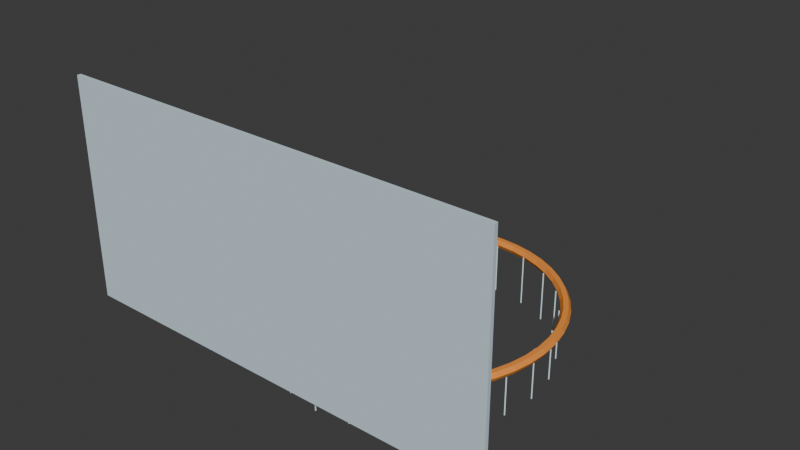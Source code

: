 # Source: hoops-basket.blend  (saved by Blender 4.3.34; exported with 4.5.12 LTS)
import bpy
from mathutils import Matrix  # noqa: F401  (used for matrix-valued properties, if any)

bpy.ops.wm.read_factory_settings(use_empty=True)
scene = bpy.context.scene
scene.name = 'Scene'

# ---- collections
col_collection = bpy.data.collections.new('Collection'); scene.collection.children.link(col_collection)

# ---- materials (node trees are filled in below, after node groups)
mat_original_orange_rim = bpy.data.materials.new('Original_Orange_Rim')
mat_original_orange_rim.diffuse_color = (0.92, 0.31, 0.06, 1.0)
mat_original_frosted_backboard = bpy.data.materials.new('Original_Frosted_Backboard')
mat_original_frosted_backboard.diffuse_color = (0.6, 0.73, 0.8, 1.0)
mat_original_nylon_net = bpy.data.materials.new('Original_Nylon_Net')
mat_original_nylon_net.diffuse_color = (0.7, 0.84, 0.89, 1.0)

# ---- material node trees

# ---- world
world_world = bpy.data.worlds.new('World'); scene.world = world_world
world_world.use_nodes = True; world_world.node_tree.nodes.clear()
_N = world_world.node_tree.nodes; _L = world_world.node_tree.links
n0 = _N.new('ShaderNodeOutputWorld'); n0.name = 'World Output'; n0.location = (300, 300)
n1 = _N.new('ShaderNodeBackground'); n1.name = 'Background'; n1.location = (10, 300)
n1.inputs[0].default_value = (0.05088, 0.05088, 0.05088, 1.0)
_L.new(n1.outputs[0], n0.inputs[0])
n0.is_active_output = True
world_world.color = (0.05088, 0.05088, 0.05088)
world_world.sun_shadow_jitter_overblur = 0.0

# ---- meshes
me_torus = bpy.data.meshes.new('Torus')
me_torus.from_pydata([(4.76, 0.0, 0.0), (4.68, 0.0, 0.1386), (4.52, 0.0, 0.1386), (4.44, 0.0, 1.959e-17), (4.52, 0.0, -0.1386), (4.68, 0.0, -0.1386), (4.719, 0.6213, 0.0), (4.64, 0.6109, 0.1386), (4.481, 0.59, 0.1386), (4.402, 0.5795, 1.959e-17), (4.481, 0.59, -0.1386), (4.64, 0.6109, -0.1386), (4.598, 1.232, 0.0), (4.521, 1.211, 0.1386), (4.366, 1.17, 0.1386), (4.289, 1.149, 1.959e-17), (4.366, 1.17, -0.1386), (4.521, 1.211, -0.1386), (4.398, 1.822, 0.0), (4.324, 1.791, 0.1386), (4.176, 1.73, 0.1386), (4.102, 1.699, 1.959e-17), (4.176, 1.73, -0.1386), (4.324, 1.791, -0.1386), (4.122, 2.38, 0.0), (4.053, 2.34, 0.1386), (3.914, 2.26, 0.1386), (3.845, 2.22, 1.959e-17), (3.914, 2.26, -0.1386), (4.053, 2.34, -0.1386), (3.776, 2.898, 0.0), (3.713, 2.849, 0.1386), (3.586, 2.752, 0.1386), (3.522, 2.703, 1.959e-17), (3.586, 2.752, -0.1386), (3.713, 2.849, -0.1386), (3.366, 3.366, 0.0), (3.309, 3.309, 0.1386), (3.196, 3.196, 0.1386), (3.14, 3.14, 1.959e-17), (3.196, 3.196, -0.1386), (3.309, 3.309, -0.1386), (2.898, 3.776, 0.0), (2.849, 3.713, 0.1386), (2.752, 3.586, 0.1386), (2.703, 3.522, 1.959e-17), (2.752, 3.586, -0.1386), (2.849, 3.713, -0.1386), (2.38, 4.122, 0.0), (2.34, 4.053, 0.1386), (2.26, 3.914, 0.1386), (2.22, 3.845, 1.959e-17), (2.26, 3.914, -0.1386), (2.34, 4.053, -0.1386), (1.822, 4.398, 0.0), (1.791, 4.324, 0.1386), (1.73, 4.176, 0.1386), (1.699, 4.102, 1.959e-17), (1.73, 4.176, -0.1386), (1.791, 4.324, -0.1386), (1.232, 4.598, 0.0), (1.211, 4.521, 0.1386), (1.17, 4.366, 0.1386), (1.149, 4.289, 1.959e-17), (1.17, 4.366, -0.1386), (1.211, 4.521, -0.1386), (0.6213, 4.719, 0.0), (0.6109, 4.64, 0.1386), (0.59, 4.481, 0.1386), (0.5795, 4.402, 1.959e-17), (0.59, 4.481, -0.1386), (0.6109, 4.64, -0.1386), (3.594e-07, 4.76, 0.0), (3.533e-07, 4.68, 0.1386), (3.413e-07, 4.52, 0.1386), (3.352e-07, 4.44, 1.959e-17), (3.413e-07, 4.52, -0.1386), (3.533e-07, 4.68, -0.1386), (-0.6213, 4.719, 0.0), (-0.6109, 4.64, 0.1386), (-0.59, 4.481, 0.1386), (-0.5795, 4.402, 1.959e-17), (-0.59, 4.481, -0.1386), (-0.6109, 4.64, -0.1386), (-1.232, 4.598, 0.0), (-1.211, 4.521, 0.1386), (-1.17, 4.366, 0.1386), (-1.149, 4.289, 1.959e-17), (-1.17, 4.366, -0.1386), (-1.211, 4.521, -0.1386), (-1.822, 4.398, 0.0), (-1.791, 4.324, 0.1386), (-1.73, 4.176, 0.1386), (-1.699, 4.102, 1.959e-17), (-1.73, 4.176, -0.1386), (-1.791, 4.324, -0.1386), (-2.38, 4.122, 0.0), (-2.34, 4.053, 0.1386), (-2.26, 3.914, 0.1386), (-2.22, 3.845, 1.959e-17), (-2.26, 3.914, -0.1386), (-2.34, 4.053, -0.1386), (-2.898, 3.776, 0.0), (-2.849, 3.713, 0.1386), (-2.752, 3.586, 0.1386), (-2.703, 3.522, 1.959e-17), (-2.752, 3.586, -0.1386), (-2.849, 3.713, -0.1386), (-3.366, 3.366, 0.0), (-3.309, 3.309, 0.1386), (-3.196, 3.196, 0.1386), (-3.14, 3.14, 1.959e-17), (-3.196, 3.196, -0.1386), (-3.309, 3.309, -0.1386), (-3.776, 2.898, 0.0), (-3.713, 2.849, 0.1386), (-3.586, 2.752, 0.1386), (-3.522, 2.703, 1.959e-17), (-3.586, 2.752, -0.1386), (-3.713, 2.849, -0.1386), (-4.122, 2.38, 0.0), (-4.053, 2.34, 0.1386), (-3.914, 2.26, 0.1386), (-3.845, 2.22, 1.959e-17), (-3.914, 2.26, -0.1386), (-4.053, 2.34, -0.1386), (-4.398, 1.822, 0.0), (-4.324, 1.791, 0.1386), (-4.176, 1.73, 0.1386), (-4.102, 1.699, 1.959e-17), (-4.176, 1.73, -0.1386), (-4.324, 1.791, -0.1386), (-4.598, 1.232, 0.0), (-4.521, 1.211, 0.1386), (-4.366, 1.17, 0.1386), (-4.289, 1.149, 1.959e-17), (-4.366, 1.17, -0.1386), (-4.521, 1.211, -0.1386), (-4.719, 0.6213, 0.0), (-4.64, 0.6109, 0.1386), (-4.481, 0.59, 0.1386), (-4.402, 0.5795, 1.959e-17), (-4.481, 0.59, -0.1386), (-4.64, 0.6109, -0.1386), (-4.76, 4.161e-07, 0.0), (-4.68, 4.091e-07, 0.1386), (-4.52, 3.952e-07, 0.1386), (-4.44, 3.882e-07, 1.959e-17), (-4.52, 3.952e-07, -0.1386), (-4.68, 4.091e-07, -0.1386), (-4.719, -0.6213, 0.0), (-4.64, -0.6109, 0.1386), (-4.481, -0.59, 0.1386), (-4.402, -0.5795, 1.959e-17), (-4.481, -0.59, -0.1386), (-4.64, -0.6109, -0.1386), (-4.598, -1.232, 0.0), (-4.521, -1.211, 0.1386), (-4.366, -1.17, 0.1386), (-4.289, -1.149, 1.959e-17), (-4.366, -1.17, -0.1386), (-4.521, -1.211, -0.1386), (-4.398, -1.822, 0.0), (-4.324, -1.791, 0.1386), (-4.176, -1.73, 0.1386), (-4.102, -1.699, 1.959e-17), (-4.176, -1.73, -0.1386), (-4.324, -1.791, -0.1386), (-4.122, -2.38, 0.0), (-4.053, -2.34, 0.1386), (-3.914, -2.26, 0.1386), (-3.845, -2.22, 1.959e-17), (-3.914, -2.26, -0.1386), (-4.053, -2.34, -0.1386), (-3.776, -2.898, 0.0), (-3.713, -2.849, 0.1386), (-3.586, -2.752, 0.1386), (-3.522, -2.703, 1.959e-17), (-3.586, -2.752, -0.1386), (-3.713, -2.849, -0.1386), (-3.366, -3.366, 0.0), (-3.309, -3.309, 0.1386), (-3.196, -3.196, 0.1386), (-3.14, -3.14, 1.959e-17), (-3.196, -3.196, -0.1386), (-3.309, -3.309, -0.1386), (-2.898, -3.776, 0.0), (-2.849, -3.713, 0.1386), (-2.752, -3.586, 0.1386), (-2.703, -3.522, 1.959e-17), (-2.752, -3.586, -0.1386), (-2.849, -3.713, -0.1386), (-2.38, -4.122, 0.0), (-2.34, -4.053, 0.1386), (-2.26, -3.914, 0.1386), (-2.22, -3.845, 1.959e-17), (-2.26, -3.914, -0.1386), (-2.34, -4.053, -0.1386), (-1.822, -4.398, 0.0), (-1.791, -4.324, 0.1386), (-1.73, -4.176, 0.1386), (-1.699, -4.102, 1.959e-17), (-1.73, -4.176, -0.1386), (-1.791, -4.324, -0.1386), (-1.232, -4.598, 0.0), (-1.211, -4.521, 0.1386), (-1.17, -4.366, 0.1386), (-1.149, -4.289, 1.959e-17), (-1.17, -4.366, -0.1386), (-1.211, -4.521, -0.1386), (-0.6213, -4.719, 0.0), (-0.6109, -4.64, 0.1386), (-0.59, -4.481, 0.1386), (-0.5795, -4.402, 1.959e-17), (-0.59, -4.481, -0.1386), (-0.6109, -4.64, -0.1386), (3.594e-07, -4.76, 0.0), (3.533e-07, -4.68, 0.1386), (3.413e-07, -4.52, 0.1386), (3.352e-07, -4.44, 1.959e-17), (3.413e-07, -4.52, -0.1386), (3.533e-07, -4.68, -0.1386), (0.6213, -4.719, 0.0), (0.6109, -4.64, 0.1386), (0.59, -4.481, 0.1386), (0.5795, -4.402, 1.959e-17), (0.59, -4.481, -0.1386), (0.6109, -4.64, -0.1386), (1.232, -4.598, 0.0), (1.211, -4.521, 0.1386), (1.17, -4.366, 0.1386), (1.149, -4.289, 1.959e-17), (1.17, -4.366, -0.1386), (1.211, -4.521, -0.1386), (1.822, -4.398, 0.0), (1.791, -4.324, 0.1386), (1.73, -4.176, 0.1386), (1.699, -4.102, 1.959e-17), (1.73, -4.176, -0.1386), (1.791, -4.324, -0.1386), (2.38, -4.122, 0.0), (2.34, -4.053, 0.1386), (2.26, -3.914, 0.1386), (2.22, -3.845, 1.959e-17), (2.26, -3.914, -0.1386), (2.34, -4.053, -0.1386), (2.898, -3.776, 0.0), (2.849, -3.713, 0.1386), (2.752, -3.586, 0.1386), (2.703, -3.522, 1.959e-17), (2.752, -3.586, -0.1386), (2.849, -3.713, -0.1386), (3.366, -3.366, 0.0), (3.309, -3.309, 0.1386), (3.196, -3.196, 0.1386), (3.14, -3.14, 1.959e-17), (3.196, -3.196, -0.1386), (3.309, -3.309, -0.1386), (3.776, -2.898, 0.0), (3.713, -2.849, 0.1386), (3.586, -2.752, 0.1386), (3.522, -2.703, 1.959e-17), (3.586, -2.752, -0.1386), (3.713, -2.849, -0.1386), (4.122, -2.38, 0.0), (4.053, -2.34, 0.1386), (3.914, -2.26, 0.1386), (3.845, -2.22, 1.959e-17), (3.914, -2.26, -0.1386), (4.053, -2.34, -0.1386), (4.398, -1.822, 0.0), (4.324, -1.791, 0.1386), (4.176, -1.73, 0.1386), (4.102, -1.699, 1.959e-17), (4.176, -1.73, -0.1386), (4.324, -1.791, -0.1386), (4.598, -1.232, 0.0), (4.521, -1.211, 0.1386), (4.366, -1.17, 0.1386), (4.289, -1.149, 1.959e-17), (4.366, -1.17, -0.1386), (4.521, -1.211, -0.1386), (4.719, -0.6213, 0.0), (4.64, -0.6109, 0.1386), (4.481, -0.59, 0.1386), (4.402, -0.5795, 1.959e-17), (4.481, -0.59, -0.1386), (4.64, -0.6109, -0.1386)], [], [(0, 6, 7, 1), (1, 7, 8, 2), (2, 8, 9, 3), (3, 9, 10, 4), (4, 10, 11, 5), (5, 11, 6, 0), (6, 12, 13, 7), (7, 13, 14, 8), (8, 14, 15, 9), (9, 15, 16, 10), (10, 16, 17, 11), (11, 17, 12, 6), (12, 18, 19, 13), (13, 19, 20, 14), (14, 20, 21, 15), (15, 21, 22, 16), (16, 22, 23, 17), (17, 23, 18, 12), (18, 24, 25, 19), (19, 25, 26, 20), (20, 26, 27, 21), (21, 27, 28, 22), (22, 28, 29, 23), (23, 29, 24, 18), (24, 30, 31, 25), (25, 31, 32, 26), (26, 32, 33, 27), (27, 33, 34, 28), (28, 34, 35, 29), (29, 35, 30, 24), (30, 36, 37, 31), (31, 37, 38, 32), (32, 38, 39, 33), (33, 39, 40, 34), (34, 40, 41, 35), (35, 41, 36, 30), (36, 42, 43, 37), (37, 43, 44, 38), (38, 44, 45, 39), (39, 45, 46, 40), (40, 46, 47, 41), (41, 47, 42, 36), (42, 48, 49, 43), (43, 49, 50, 44), (44, 50, 51, 45), (45, 51, 52, 46), (46, 52, 53, 47), (47, 53, 48, 42), (48, 54, 55, 49), (49, 55, 56, 50), (50, 56, 57, 51), (51, 57, 58, 52), (52, 58, 59, 53), (53, 59, 54, 48), (54, 60, 61, 55), (55, 61, 62, 56), (56, 62, 63, 57), (57, 63, 64, 58), (58, 64, 65, 59), (59, 65, 60, 54), (60, 66, 67, 61), (61, 67, 68, 62), (62, 68, 69, 63), (63, 69, 70, 64), (64, 70, 71, 65), (65, 71, 66, 60), (66, 72, 73, 67), (67, 73, 74, 68), (68, 74, 75, 69), (69, 75, 76, 70), (70, 76, 77, 71), (71, 77, 72, 66), (72, 78, 79, 73), (73, 79, 80, 74), (74, 80, 81, 75), (75, 81, 82, 76), (76, 82, 83, 77), (77, 83, 78, 72), (78, 84, 85, 79), (79, 85, 86, 80), (80, 86, 87, 81), (81, 87, 88, 82), (82, 88, 89, 83), (83, 89, 84, 78), (84, 90, 91, 85), (85, 91, 92, 86), (86, 92, 93, 87), (87, 93, 94, 88), (88, 94, 95, 89), (89, 95, 90, 84), (90, 96, 97, 91), (91, 97, 98, 92), (92, 98, 99, 93), (93, 99, 100, 94), (94, 100, 101, 95), (95, 101, 96, 90), (96, 102, 103, 97), (97, 103, 104, 98), (98, 104, 105, 99), (99, 105, 106, 100), (100, 106, 107, 101), (101, 107, 102, 96), (102, 108, 109, 103), (103, 109, 110, 104), (104, 110, 111, 105), (105, 111, 112, 106), (106, 112, 113, 107), (107, 113, 108, 102), (108, 114, 115, 109), (109, 115, 116, 110), (110, 116, 117, 111), (111, 117, 118, 112), (112, 118, 119, 113), (113, 119, 114, 108), (114, 120, 121, 115), (115, 121, 122, 116), (116, 122, 123, 117), (117, 123, 124, 118), (118, 124, 125, 119), (119, 125, 120, 114), (120, 126, 127, 121), (121, 127, 128, 122), (122, 128, 129, 123), (123, 129, 130, 124), (124, 130, 131, 125), (125, 131, 126, 120), (126, 132, 133, 127), (127, 133, 134, 128), (128, 134, 135, 129), (129, 135, 136, 130), (130, 136, 137, 131), (131, 137, 132, 126), (132, 138, 139, 133), (133, 139, 140, 134), (134, 140, 141, 135), (135, 141, 142, 136), (136, 142, 143, 137), (137, 143, 138, 132), (138, 144, 145, 139), (139, 145, 146, 140), (140, 146, 147, 141), (141, 147, 148, 142), (142, 148, 149, 143), (143, 149, 144, 138), (144, 150, 151, 145), (145, 151, 152, 146), (146, 152, 153, 147), (147, 153, 154, 148), (148, 154, 155, 149), (149, 155, 150, 144), (150, 156, 157, 151), (151, 157, 158, 152), (152, 158, 159, 153), (153, 159, 160, 154), (154, 160, 161, 155), (155, 161, 156, 150), (156, 162, 163, 157), (157, 163, 164, 158), (158, 164, 165, 159), (159, 165, 166, 160), (160, 166, 167, 161), (161, 167, 162, 156), (162, 168, 169, 163), (163, 169, 170, 164), (164, 170, 171, 165), (165, 171, 172, 166), (166, 172, 173, 167), (167, 173, 168, 162), (168, 174, 175, 169), (169, 175, 176, 170), (170, 176, 177, 171), (171, 177, 178, 172), (172, 178, 179, 173), (173, 179, 174, 168), (174, 180, 181, 175), (175, 181, 182, 176), (176, 182, 183, 177), (177, 183, 184, 178), (178, 184, 185, 179), (179, 185, 180, 174), (180, 186, 187, 181), (181, 187, 188, 182), (182, 188, 189, 183), (183, 189, 190, 184), (184, 190, 191, 185), (185, 191, 186, 180), (186, 192, 193, 187), (187, 193, 194, 188), (188, 194, 195, 189), (189, 195, 196, 190), (190, 196, 197, 191), (191, 197, 192, 186), (192, 198, 199, 193), (193, 199, 200, 194), (194, 200, 201, 195), (195, 201, 202, 196), (196, 202, 203, 197), (197, 203, 198, 192), (198, 204, 205, 199), (199, 205, 206, 200), (200, 206, 207, 201), (201, 207, 208, 202), (202, 208, 209, 203), (203, 209, 204, 198), (204, 210, 211, 205), (205, 211, 212, 206), (206, 212, 213, 207), (207, 213, 214, 208), (208, 214, 215, 209), (209, 215, 210, 204), (210, 216, 217, 211), (211, 217, 218, 212), (212, 218, 219, 213), (213, 219, 220, 214), (214, 220, 221, 215), (215, 221, 216, 210), (216, 222, 223, 217), (217, 223, 224, 218), (218, 224, 225, 219), (219, 225, 226, 220), (220, 226, 227, 221), (221, 227, 222, 216), (222, 228, 229, 223), (223, 229, 230, 224), (224, 230, 231, 225), (225, 231, 232, 226), (226, 232, 233, 227), (227, 233, 228, 222), (228, 234, 235, 229), (229, 235, 236, 230), (230, 236, 237, 231), (231, 237, 238, 232), (232, 238, 239, 233), (233, 239, 234, 228), (234, 240, 241, 235), (235, 241, 242, 236), (236, 242, 243, 237), (237, 243, 244, 238), (238, 244, 245, 239), (239, 245, 240, 234), (240, 246, 247, 241), (241, 247, 248, 242), (242, 248, 249, 243), (243, 249, 250, 244), (244, 250, 251, 245), (245, 251, 246, 240), (246, 252, 253, 247), (247, 253, 254, 248), (248, 254, 255, 249), (249, 255, 256, 250), (250, 256, 257, 251), (251, 257, 252, 246), (252, 258, 259, 253), (253, 259, 260, 254), (254, 260, 261, 255), (255, 261, 262, 256), (256, 262, 263, 257), (257, 263, 258, 252), (258, 264, 265, 259), (259, 265, 266, 260), (260, 266, 267, 261), (261, 267, 268, 262), (262, 268, 269, 263), (263, 269, 264, 258), (264, 270, 271, 265), (265, 271, 272, 266), (266, 272, 273, 267), (267, 273, 274, 268), (268, 274, 275, 269), (269, 275, 270, 264), (270, 276, 277, 271), (271, 277, 278, 272), (272, 278, 279, 273), (273, 279, 280, 274), (274, 280, 281, 275), (275, 281, 276, 270), (276, 282, 283, 277), (277, 283, 284, 278), (278, 284, 285, 279), (279, 285, 286, 280), (280, 286, 287, 281), (281, 287, 282, 276), (282, 0, 1, 283), (283, 1, 2, 284), (284, 2, 3, 285), (285, 3, 4, 286), (286, 4, 5, 287), (287, 5, 0, 282)])
_uv = me_torus.uv_layers.new(name='UVMap')
_uv.uv.foreach_set('vector', [0.5, 0.5, 0.5208, 0.5, 0.5208, 0.6667, 0.5, 0.6667, 0.5, 0.6667, 0.5208, 0.6667, 0.5208, 0.8333, 0.5, 0.8333, 0.5, 0.8333, 0.5208, 0.8333, 0.5208, 1.0, 0.5, 1.0, 0.5, -1.11e-16, 0.5208, -1.11e-16, 0.5208, 0.1667, 0.5, 0.1667, 0.5, 0.1667, 0.5208, 0.1667, 0.5208, 0.3333, 0.5, 0.3333, 0.5, 0.3333, 0.5208, 0.3333, 0.5208, 0.5, 0.5, 0.5, 0.5208, 0.5, 0.5417, 0.5, 0.5417, 0.6667, 0.5208, 0.6667, 0.5208, 0.6667, 0.5417, 0.6667, 0.5417, 0.8333, 0.5208, 0.8333, 0.5208, 0.8333, 0.5417, 0.8333, 0.5417, 1.0, 0.5208, 1.0, 0.5208, -1.11e-16, 0.5417, -1.11e-16, 0.5417, 0.1667, 0.5208, 0.1667, 0.5208, 0.1667, 0.5417, 0.1667, 0.5417, 0.3333, 0.5208, 0.3333, 0.5208, 0.3333, 0.5417, 0.3333, 0.5417, 0.5, 0.5208, 0.5, 0.5417, 0.5, 0.5625, 0.5, 0.5625, 0.6667, 0.5417, 0.6667, 0.5417, 0.6667, 0.5625, 0.6667, 0.5625, 0.8333, 0.5417, 0.8333, 0.5417, 0.8333, 0.5625, 0.8333, 0.5625, 1.0, 0.5417, 1.0, 0.5417, -1.11e-16, 0.5625, -1.11e-16, 0.5625, 0.1667, 0.5417, 0.1667, 0.5417, 0.1667, 0.5625, 0.1667, 0.5625, 0.3333, 0.5417, 0.3333, 0.5417, 0.3333, 0.5625, 0.3333, 0.5625, 0.5, 0.5417, 0.5, 0.5625, 0.5, 0.5833, 0.5, 0.5833, 0.6667, 0.5625, 0.6667, 0.5625, 0.6667, 0.5833, 0.6667, 0.5833, 0.8333, 0.5625, 0.8333, 0.5625, 0.8333, 0.5833, 0.8333, 0.5833, 1.0, 0.5625, 1.0, 0.5625, -1.11e-16, 0.5833, -1.11e-16, 0.5833, 0.1667, 0.5625, 0.1667, 0.5625, 0.1667, 0.5833, 0.1667, 0.5833, 0.3333, 0.5625, 0.3333, 0.5625, 0.3333, 0.5833, 0.3333, 0.5833, 0.5, 0.5625, 0.5, 0.5833, 0.5, 0.6042, 0.5, 0.6042, 0.6667, 0.5833, 0.6667, 0.5833, 0.6667, 0.6042, 0.6667, 0.6042, 0.8333, 0.5833, 0.8333, 0.5833, 0.8333, 0.6042, 0.8333, 0.6042, 1.0, 0.5833, 1.0, 0.5833, -1.11e-16, 0.6042, -1.11e-16, 0.6042, 0.1667, 0.5833, 0.1667, 0.5833, 0.1667, 0.6042, 0.1667, 0.6042, 0.3333, 0.5833, 0.3333, 0.5833, 0.3333, 0.6042, 0.3333, 0.6042, 0.5, 0.5833, 0.5, 0.6042, 0.5, 0.625, 0.5, 0.625, 0.6667, 0.6042, 0.6667, 0.6042, 0.6667, 0.625, 0.6667, 0.625, 0.8333, 0.6042, 0.8333, 0.6042, 0.8333, 0.625, 0.8333, 0.625, 1.0, 0.6042, 1.0, 0.6042, -1.11e-16, 0.625, -1.11e-16, 0.625, 0.1667, 0.6042, 0.1667, 0.6042, 0.1667, 0.625, 0.1667, 0.625, 0.3333, 0.6042, 0.3333, 0.6042, 0.3333, 0.625, 0.3333, 0.625, 0.5, 0.6042, 0.5, 0.625, 0.5, 0.6458, 0.5, 0.6458, 0.6667, 0.625, 0.6667, 0.625, 0.6667, 0.6458, 0.6667, 0.6458, 0.8333, 0.625, 0.8333, 0.625, 0.8333, 0.6458, 0.8333, 0.6458, 1.0, 0.625, 1.0, 0.625, -1.11e-16, 0.6458, -1.11e-16, 0.6458, 0.1667, 0.625, 0.1667, 0.625, 0.1667, 0.6458, 0.1667, 0.6458, 0.3333, 0.625, 0.3333, 0.625, 0.3333, 0.6458, 0.3333, 0.6458, 0.5, 0.625, 0.5, 0.6458, 0.5, 0.6667, 0.5, 0.6667, 0.6667, 0.6458, 0.6667, 0.6458, 0.6667, 0.6667, 0.6667, 0.6667, 0.8333, 0.6458, 0.8333, 0.6458, 0.8333, 0.6667, 0.8333, 0.6667, 1.0, 0.6458, 1.0, 0.6458, -1.11e-16, 0.6667, -1.11e-16, 0.6667, 0.1667, 0.6458, 0.1667, 0.6458, 0.1667, 0.6667, 0.1667, 0.6667, 0.3333, 0.6458, 0.3333, 0.6458, 0.3333, 0.6667, 0.3333, 0.6667, 0.5, 0.6458, 0.5, 0.6667, 0.5, 0.6875, 0.5, 0.6875, 0.6667, 0.6667, 0.6667, 0.6667, 0.6667, 0.6875, 0.6667, 0.6875, 0.8333, 0.6667, 0.8333, 0.6667, 0.8333, 0.6875, 0.8333, 0.6875, 1.0, 0.6667, 1.0, 0.6667, -1.11e-16, 0.6875, -1.11e-16, 0.6875, 0.1667, 0.6667, 0.1667, 0.6667, 0.1667, 0.6875, 0.1667, 0.6875, 0.3333, 0.6667, 0.3333, 0.6667, 0.3333, 0.6875, 0.3333, 0.6875, 0.5, 0.6667, 0.5, 0.6875, 0.5, 0.7083, 0.5, 0.7083, 0.6667, 0.6875, 0.6667, 0.6875, 0.6667, 0.7083, 0.6667, 0.7083, 0.8333, 0.6875, 0.8333, 0.6875, 0.8333, 0.7083, 0.8333, 0.7083, 1.0, 0.6875, 1.0, 0.6875, -1.11e-16, 0.7083, -1.11e-16, 0.7083, 0.1667, 0.6875, 0.1667, 0.6875, 0.1667, 0.7083, 0.1667, 0.7083, 0.3333, 0.6875, 0.3333, 0.6875, 0.3333, 0.7083, 0.3333, 0.7083, 0.5, 0.6875, 0.5, 0.7083, 0.5, 0.7292, 0.5, 0.7292, 0.6667, 0.7083, 0.6667, 0.7083, 0.6667, 0.7292, 0.6667, 0.7292, 0.8333, 0.7083, 0.8333, 0.7083, 0.8333, 0.7292, 0.8333, 0.7292, 1.0, 0.7083, 1.0, 0.7083, -1.11e-16, 0.7292, -1.11e-16, 0.7292, 0.1667, 0.7083, 0.1667, 0.7083, 0.1667, 0.7292, 0.1667, 0.7292, 0.3333, 0.7083, 0.3333, 0.7083, 0.3333, 0.7292, 0.3333, 0.7292, 0.5, 0.7083, 0.5, 0.7292, 0.5, 0.75, 0.5, 0.75, 0.6667, 0.7292, 0.6667, 0.7292, 0.6667, 0.75, 0.6667, 0.75, 0.8333, 0.7292, 0.8333, 0.7292, 0.8333, 0.75, 0.8333, 0.75, 1.0, 0.7292, 1.0, 0.7292, -1.11e-16, 0.75, -1.11e-16, 0.75, 0.1667, 0.7292, 0.1667, 0.7292, 0.1667, 0.75, 0.1667, 0.75, 0.3333, 0.7292, 0.3333, 0.7292, 0.3333, 0.75, 0.3333, 0.75, 0.5, 0.7292, 0.5, 0.75, 0.5, 0.7708, 0.5, 0.7708, 0.6667, 0.75, 0.6667, 0.75, 0.6667, 0.7708, 0.6667, 0.7708, 0.8333, 0.75, 0.8333, 0.75, 0.8333, 0.7708, 0.8333, 0.7708, 1.0, 0.75, 1.0, 0.75, -1.11e-16, 0.7708, -1.11e-16, 0.7708, 0.1667, 0.75, 0.1667, 0.75, 0.1667, 0.7708, 0.1667, 0.7708, 0.3333, 0.75, 0.3333, 0.75, 0.3333, 0.7708, 0.3333, 0.7708, 0.5, 0.75, 0.5, 0.7708, 0.5, 0.7917, 0.5, 0.7917, 0.6667, 0.7708, 0.6667, 0.7708, 0.6667, 0.7917, 0.6667, 0.7917, 0.8333, 0.7708, 0.8333, 0.7708, 0.8333, 0.7917, 0.8333, 0.7917, 1.0, 0.7708, 1.0, 0.7708, -1.11e-16, 0.7917, -1.11e-16, 0.7917, 0.1667, 0.7708, 0.1667, 0.7708, 0.1667, 0.7917, 0.1667, 0.7917, 0.3333, 0.7708, 0.3333, 0.7708, 0.3333, 0.7917, 0.3333, 0.7917, 0.5, 0.7708, 0.5, 0.7917, 0.5, 0.8125, 0.5, 0.8125, 0.6667, 0.7917, 0.6667, 0.7917, 0.6667, 0.8125, 0.6667, 0.8125, 0.8333, 0.7917, 0.8333, 0.7917, 0.8333, 0.8125, 0.8333, 0.8125, 1.0, 0.7917, 1.0, 0.7917, -1.11e-16, 0.8125, -1.11e-16, 0.8125, 0.1667, 0.7917, 0.1667, 0.7917, 0.1667, 0.8125, 0.1667, 0.8125, 0.3333, 0.7917, 0.3333, 0.7917, 0.3333, 0.8125, 0.3333, 0.8125, 0.5, 0.7917, 0.5, 0.8125, 0.5, 0.8333, 0.5, 0.8333, 0.6667, 0.8125, 0.6667, 0.8125, 0.6667, 0.8333, 0.6667, 0.8333, 0.8333, 0.8125, 0.8333, 0.8125, 0.8333, 0.8333, 0.8333, 0.8333, 1.0, 0.8125, 1.0, 0.8125, -1.11e-16, 0.8333, -1.11e-16, 0.8333, 0.1667, 0.8125, 0.1667, 0.8125, 0.1667, 0.8333, 0.1667, 0.8333, 0.3333, 0.8125, 0.3333, 0.8125, 0.3333, 0.8333, 0.3333, 0.8333, 0.5, 0.8125, 0.5, 0.8333, 0.5, 0.8542, 0.5, 0.8542, 0.6667, 0.8333, 0.6667, 0.8333, 0.6667, 0.8542, 0.6667, 0.8542, 0.8333, 0.8333, 0.8333, 0.8333, 0.8333, 0.8542, 0.8333, 0.8542, 1.0, 0.8333, 1.0, 0.8333, -1.11e-16, 0.8542, -1.11e-16, 0.8542, 0.1667, 0.8333, 0.1667, 0.8333, 0.1667, 0.8542, 0.1667, 0.8542, 0.3333, 0.8333, 0.3333, 0.8333, 0.3333, 0.8542, 0.3333, 0.8542, 0.5, 0.8333, 0.5, 0.8542, 0.5, 0.875, 0.5, 0.875, 0.6667, 0.8542, 0.6667, 0.8542, 0.6667, 0.875, 0.6667, 0.875, 0.8333, 0.8542, 0.8333, 0.8542, 0.8333, 0.875, 0.8333, 0.875, 1.0, 0.8542, 1.0, 0.8542, -1.11e-16, 0.875, -1.11e-16, 0.875, 0.1667, 0.8542, 0.1667, 0.8542, 0.1667, 0.875, 0.1667, 0.875, 0.3333, 0.8542, 0.3333, 0.8542, 0.3333, 0.875, 0.3333, 0.875, 0.5, 0.8542, 0.5, 0.875, 0.5, 0.8958, 0.5, 0.8958, 0.6667, 0.875, 0.6667, 0.875, 0.6667, 0.8958, 0.6667, 0.8958, 0.8333, 0.875, 0.8333, 0.875, 0.8333, 0.8958, 0.8333, 0.8958, 1.0, 0.875, 1.0, 0.875, -1.11e-16, 0.8958, -1.11e-16, 0.8958, 0.1667, 0.875, 0.1667, 0.875, 0.1667, 0.8958, 0.1667, 0.8958, 0.3333, 0.875, 0.3333, 0.875, 0.3333, 0.8958, 0.3333, 0.8958, 0.5, 0.875, 0.5, 0.8958, 0.5, 0.9167, 0.5, 0.9167, 0.6667, 0.8958, 0.6667, 0.8958, 0.6667, 0.9167, 0.6667, 0.9167, 0.8333, 0.8958, 0.8333, 0.8958, 0.8333, 0.9167, 0.8333, 0.9167, 1.0, 0.8958, 1.0, 0.8958, -1.11e-16, 0.9167, -1.11e-16, 0.9167, 0.1667, 0.8958, 0.1667, 0.8958, 0.1667, 0.9167, 0.1667, 0.9167, 0.3333, 0.8958, 0.3333, 0.8958, 0.3333, 0.9167, 0.3333, 0.9167, 0.5, 0.8958, 0.5, 0.9167, 0.5, 0.9375, 0.5, 0.9375, 0.6667, 0.9167, 0.6667, 0.9167, 0.6667, 0.9375, 0.6667, 0.9375, 0.8333, 0.9167, 0.8333, 0.9167, 0.8333, 0.9375, 0.8333, 0.9375, 1.0, 0.9167, 1.0, 0.9167, -1.11e-16, 0.9375, -1.11e-16, 0.9375, 0.1667, 0.9167, 0.1667, 0.9167, 0.1667, 0.9375, 0.1667, 0.9375, 0.3333, 0.9167, 0.3333, 0.9167, 0.3333, 0.9375, 0.3333, 0.9375, 0.5, 0.9167, 0.5, 0.9375, 0.5, 0.9583, 0.5, 0.9583, 0.6667, 0.9375, 0.6667, 0.9375, 0.6667, 0.9583, 0.6667, 0.9583, 0.8333, 0.9375, 0.8333, 0.9375, 0.8333, 0.9583, 0.8333, 0.9583, 1.0, 0.9375, 1.0, 0.9375, -1.11e-16, 0.9583, -1.11e-16, 0.9583, 0.1667, 0.9375, 0.1667, 0.9375, 0.1667, 0.9583, 0.1667, 0.9583, 0.3333, 0.9375, 0.3333, 0.9375, 0.3333, 0.9583, 0.3333, 0.9583, 0.5, 0.9375, 0.5, 0.9583, 0.5, 0.9792, 0.5, 0.9792, 0.6667, 0.9583, 0.6667, 0.9583, 0.6667, 0.9792, 0.6667, 0.9792, 0.8333, 0.9583, 0.8333, 0.9583, 0.8333, 0.9792, 0.8333, 0.9792, 1.0, 0.9583, 1.0, 0.9583, -1.11e-16, 0.9792, -1.11e-16, 0.9792, 0.1667, 0.9583, 0.1667, 0.9583, 0.1667, 0.9792, 0.1667, 0.9792, 0.3333, 0.9583, 0.3333, 0.9583, 0.3333, 0.9792, 0.3333, 0.9792, 0.5, 0.9583, 0.5, 0.9792, 0.5, 1.0, 0.5, 1.0, 0.6667, 0.9792, 0.6667, 0.9792, 0.6667, 1.0, 0.6667, 1.0, 0.8333, 0.9792, 0.8333, 0.9792, 0.8333, 1.0, 0.8333, 1.0, 1.0, 0.9792, 1.0, 0.9792, -1.11e-16, 1.0, -1.11e-16, 1.0, 0.1667, 0.9792, 0.1667, 0.9792, 0.1667, 1.0, 0.1667, 1.0, 0.3333, 0.9792, 0.3333, 0.9792, 0.3333, 1.0, 0.3333, 1.0, 0.5, 0.9792, 0.5, 8.882e-16, 0.5, 0.02083, 0.5, 0.02083, 0.6667, 8.882e-16, 0.6667, 8.882e-16, 0.6667, 0.02083, 0.6667, 0.02083, 0.8333, 8.882e-16, 0.8333, 8.882e-16, 0.8333, 0.02083, 0.8333, 0.02083, 1.0, 8.882e-16, 1.0, 8.882e-16, -1.11e-16, 0.02083, -1.11e-16, 0.02083, 0.1667, 8.882e-16, 0.1667, 8.882e-16, 0.1667, 0.02083, 0.1667, 0.02083, 0.3333, 8.882e-16, 0.3333, 8.882e-16, 0.3333, 0.02083, 0.3333, 0.02083, 0.5, 8.882e-16, 0.5, 0.02083, 0.5, 0.04167, 0.5, 0.04167, 0.6667, 0.02083, 0.6667, 0.02083, 0.6667, 0.04167, 0.6667, 0.04167, 0.8333, 0.02083, 0.8333, 0.02083, 0.8333, 0.04167, 0.8333, 0.04167, 1.0, 0.02083, 1.0, 0.02083, -1.11e-16, 0.04167, -1.11e-16, 0.04167, 0.1667, 0.02083, 0.1667, 0.02083, 0.1667, 0.04167, 0.1667, 0.04167, 0.3333, 0.02083, 0.3333, 0.02083, 0.3333, 0.04167, 0.3333, 0.04167, 0.5, 0.02083, 0.5, 0.04167, 0.5, 0.0625, 0.5, 0.0625, 0.6667, 0.04167, 0.6667, 0.04167, 0.6667, 0.0625, 0.6667, 0.0625, 0.8333, 0.04167, 0.8333, 0.04167, 0.8333, 0.0625, 0.8333, 0.0625, 1.0, 0.04167, 1.0, 0.04167, -1.11e-16, 0.0625, -1.11e-16, 0.0625, 0.1667, 0.04167, 0.1667, 0.04167, 0.1667, 0.0625, 0.1667, 0.0625, 0.3333, 0.04167, 0.3333, 0.04167, 0.3333, 0.0625, 0.3333, 0.0625, 0.5, 0.04167, 0.5, 0.0625, 0.5, 0.08333, 0.5, 0.08333, 0.6667, 0.0625, 0.6667, 0.0625, 0.6667, 0.08333, 0.6667, 0.08333, 0.8333, 0.0625, 0.8333, 0.0625, 0.8333, 0.08333, 0.8333, 0.08333, 1.0, 0.0625, 1.0, 0.0625, -1.11e-16, 0.08333, -1.11e-16, 0.08333, 0.1667, 0.0625, 0.1667, 0.0625, 0.1667, 0.08333, 0.1667, 0.08333, 0.3333, 0.0625, 0.3333, 0.0625, 0.3333, 0.08333, 0.3333, 0.08333, 0.5, 0.0625, 0.5, 0.08333, 0.5, 0.1042, 0.5, 0.1042, 0.6667, 0.08333, 0.6667, 0.08333, 0.6667, 0.1042, 0.6667, 0.1042, 0.8333, 0.08333, 0.8333, 0.08333, 0.8333, 0.1042, 0.8333, 0.1042, 1.0, 0.08333, 1.0, 0.08333, -1.11e-16, 0.1042, -1.11e-16, 0.1042, 0.1667, 0.08333, 0.1667, 0.08333, 0.1667, 0.1042, 0.1667, 0.1042, 0.3333, 0.08333, 0.3333, 0.08333, 0.3333, 0.1042, 0.3333, 0.1042, 0.5, 0.08333, 0.5, 0.1042, 0.5, 0.125, 0.5, 0.125, 0.6667, 0.1042, 0.6667, 0.1042, 0.6667, 0.125, 0.6667, 0.125, 0.8333, 0.1042, 0.8333, 0.1042, 0.8333, 0.125, 0.8333, 0.125, 1.0, 0.1042, 1.0, 0.1042, -1.11e-16, 0.125, -1.11e-16, 0.125, 0.1667, 0.1042, 0.1667, 0.1042, 0.1667, 0.125, 0.1667, 0.125, 0.3333, 0.1042, 0.3333, 0.1042, 0.3333, 0.125, 0.3333, 0.125, 0.5, 0.1042, 0.5, 0.125, 0.5, 0.1458, 0.5, 0.1458, 0.6667, 0.125, 0.6667, 0.125, 0.6667, 0.1458, 0.6667, 0.1458, 0.8333, 0.125, 0.8333, 0.125, 0.8333, 0.1458, 0.8333, 0.1458, 1.0, 0.125, 1.0, 0.125, -1.11e-16, 0.1458, -1.11e-16, 0.1458, 0.1667, 0.125, 0.1667, 0.125, 0.1667, 0.1458, 0.1667, 0.1458, 0.3333, 0.125, 0.3333, 0.125, 0.3333, 0.1458, 0.3333, 0.1458, 0.5, 0.125, 0.5, 0.1458, 0.5, 0.1667, 0.5, 0.1667, 0.6667, 0.1458, 0.6667, 0.1458, 0.6667, 0.1667, 0.6667, 0.1667, 0.8333, 0.1458, 0.8333, 0.1458, 0.8333, 0.1667, 0.8333, 0.1667, 1.0, 0.1458, 1.0, 0.1458, -1.11e-16, 0.1667, -1.11e-16, 0.1667, 0.1667, 0.1458, 0.1667, 0.1458, 0.1667, 0.1667, 0.1667, 0.1667, 0.3333, 0.1458, 0.3333, 0.1458, 0.3333, 0.1667, 0.3333, 0.1667, 0.5, 0.1458, 0.5, 0.1667, 0.5, 0.1875, 0.5, 0.1875, 0.6667, 0.1667, 0.6667, 0.1667, 0.6667, 0.1875, 0.6667, 0.1875, 0.8333, 0.1667, 0.8333, 0.1667, 0.8333, 0.1875, 0.8333, 0.1875, 1.0, 0.1667, 1.0, 0.1667, -1.11e-16, 0.1875, -1.11e-16, 0.1875, 0.1667, 0.1667, 0.1667, 0.1667, 0.1667, 0.1875, 0.1667, 0.1875, 0.3333, 0.1667, 0.3333, 0.1667, 0.3333, 0.1875, 0.3333, 0.1875, 0.5, 0.1667, 0.5, 0.1875, 0.5, 0.2083, 0.5, 0.2083, 0.6667, 0.1875, 0.6667, 0.1875, 0.6667, 0.2083, 0.6667, 0.2083, 0.8333, 0.1875, 0.8333, 0.1875, 0.8333, 0.2083, 0.8333, 0.2083, 1.0, 0.1875, 1.0, 0.1875, -1.11e-16, 0.2083, -1.11e-16, 0.2083, 0.1667, 0.1875, 0.1667, 0.1875, 0.1667, 0.2083, 0.1667, 0.2083, 0.3333, 0.1875, 0.3333, 0.1875, 0.3333, 0.2083, 0.3333, 0.2083, 0.5, 0.1875, 0.5, 0.2083, 0.5, 0.2292, 0.5, 0.2292, 0.6667, 0.2083, 0.6667, 0.2083, 0.6667, 0.2292, 0.6667, 0.2292, 0.8333, 0.2083, 0.8333, 0.2083, 0.8333, 0.2292, 0.8333, 0.2292, 1.0, 0.2083, 1.0, 0.2083, -1.11e-16, 0.2292, -1.11e-16, 0.2292, 0.1667, 0.2083, 0.1667, 0.2083, 0.1667, 0.2292, 0.1667, 0.2292, 0.3333, 0.2083, 0.3333, 0.2083, 0.3333, 0.2292, 0.3333, 0.2292, 0.5, 0.2083, 0.5, 0.2292, 0.5, 0.25, 0.5, 0.25, 0.6667, 0.2292, 0.6667, 0.2292, 0.6667, 0.25, 0.6667, 0.25, 0.8333, 0.2292, 0.8333, 0.2292, 0.8333, 0.25, 0.8333, 0.25, 1.0, 0.2292, 1.0, 0.2292, -1.11e-16, 0.25, -1.11e-16, 0.25, 0.1667, 0.2292, 0.1667, 0.2292, 0.1667, 0.25, 0.1667, 0.25, 0.3333, 0.2292, 0.3333, 0.2292, 0.3333, 0.25, 0.3333, 0.25, 0.5, 0.2292, 0.5, 0.25, 0.5, 0.2708, 0.5, 0.2708, 0.6667, 0.25, 0.6667, 0.25, 0.6667, 0.2708, 0.6667, 0.2708, 0.8333, 0.25, 0.8333, 0.25, 0.8333, 0.2708, 0.8333, 0.2708, 1.0, 0.25, 1.0, 0.25, -1.11e-16, 0.2708, -1.11e-16, 0.2708, 0.1667, 0.25, 0.1667, 0.25, 0.1667, 0.2708, 0.1667, 0.2708, 0.3333, 0.25, 0.3333, 0.25, 0.3333, 0.2708, 0.3333, 0.2708, 0.5, 0.25, 0.5, 0.2708, 0.5, 0.2917, 0.5, 0.2917, 0.6667, 0.2708, 0.6667, 0.2708, 0.6667, 0.2917, 0.6667, 0.2917, 0.8333, 0.2708, 0.8333, 0.2708, 0.8333, 0.2917, 0.8333, 0.2917, 1.0, 0.2708, 1.0, 0.2708, -1.11e-16, 0.2917, -1.11e-16, 0.2917, 0.1667, 0.2708, 0.1667, 0.2708, 0.1667, 0.2917, 0.1667, 0.2917, 0.3333, 0.2708, 0.3333, 0.2708, 0.3333, 0.2917, 0.3333, 0.2917, 0.5, 0.2708, 0.5, 0.2917, 0.5, 0.3125, 0.5, 0.3125, 0.6667, 0.2917, 0.6667, 0.2917, 0.6667, 0.3125, 0.6667, 0.3125, 0.8333, 0.2917, 0.8333, 0.2917, 0.8333, 0.3125, 0.8333, 0.3125, 1.0, 0.2917, 1.0, 0.2917, -1.11e-16, 0.3125, -1.11e-16, 0.3125, 0.1667, 0.2917, 0.1667, 0.2917, 0.1667, 0.3125, 0.1667, 0.3125, 0.3333, 0.2917, 0.3333, 0.2917, 0.3333, 0.3125, 0.3333, 0.3125, 0.5, 0.2917, 0.5, 0.3125, 0.5, 0.3333, 0.5, 0.3333, 0.6667, 0.3125, 0.6667, 0.3125, 0.6667, 0.3333, 0.6667, 0.3333, 0.8333, 0.3125, 0.8333, 0.3125, 0.8333, 0.3333, 0.8333, 0.3333, 1.0, 0.3125, 1.0, 0.3125, -1.11e-16, 0.3333, -1.11e-16, 0.3333, 0.1667, 0.3125, 0.1667, 0.3125, 0.1667, 0.3333, 0.1667, 0.3333, 0.3333, 0.3125, 0.3333, 0.3125, 0.3333, 0.3333, 0.3333, 0.3333, 0.5, 0.3125, 0.5, 0.3333, 0.5, 0.3542, 0.5, 0.3542, 0.6667, 0.3333, 0.6667, 0.3333, 0.6667, 0.3542, 0.6667, 0.3542, 0.8333, 0.3333, 0.8333, 0.3333, 0.8333, 0.3542, 0.8333, 0.3542, 1.0, 0.3333, 1.0, 0.3333, -1.11e-16, 0.3542, -1.11e-16, 0.3542, 0.1667, 0.3333, 0.1667, 0.3333, 0.1667, 0.3542, 0.1667, 0.3542, 0.3333, 0.3333, 0.3333, 0.3333, 0.3333, 0.3542, 0.3333, 0.3542, 0.5, 0.3333, 0.5, 0.3542, 0.5, 0.375, 0.5, 0.375, 0.6667, 0.3542, 0.6667, 0.3542, 0.6667, 0.375, 0.6667, 0.375, 0.8333, 0.3542, 0.8333, 0.3542, 0.8333, 0.375, 0.8333, 0.375, 1.0, 0.3542, 1.0, 0.3542, -1.11e-16, 0.375, -1.11e-16, 0.375, 0.1667, 0.3542, 0.1667, 0.3542, 0.1667, 0.375, 0.1667, 0.375, 0.3333, 0.3542, 0.3333, 0.3542, 0.3333, 0.375, 0.3333, 0.375, 0.5, 0.3542, 0.5, 0.375, 0.5, 0.3958, 0.5, 0.3958, 0.6667, 0.375, 0.6667, 0.375, 0.6667, 0.3958, 0.6667, 0.3958, 0.8333, 0.375, 0.8333, 0.375, 0.8333, 0.3958, 0.8333, 0.3958, 1.0, 0.375, 1.0, 0.375, -1.11e-16, 0.3958, -1.11e-16, 0.3958, 0.1667, 0.375, 0.1667, 0.375, 0.1667, 0.3958, 0.1667, 0.3958, 0.3333, 0.375, 0.3333, 0.375, 0.3333, 0.3958, 0.3333, 0.3958, 0.5, 0.375, 0.5, 0.3958, 0.5, 0.4167, 0.5, 0.4167, 0.6667, 0.3958, 0.6667, 0.3958, 0.6667, 0.4167, 0.6667, 0.4167, 0.8333, 0.3958, 0.8333, 0.3958, 0.8333, 0.4167, 0.8333, 0.4167, 1.0, 0.3958, 1.0, 0.3958, -1.11e-16, 0.4167, -1.11e-16, 0.4167, 0.1667, 0.3958, 0.1667, 0.3958, 0.1667, 0.4167, 0.1667, 0.4167, 0.3333, 0.3958, 0.3333, 0.3958, 0.3333, 0.4167, 0.3333, 0.4167, 0.5, 0.3958, 0.5, 0.4167, 0.5, 0.4375, 0.5, 0.4375, 0.6667, 0.4167, 0.6667, 0.4167, 0.6667, 0.4375, 0.6667, 0.4375, 0.8333, 0.4167, 0.8333, 0.4167, 0.8333, 0.4375, 0.8333, 0.4375, 1.0, 0.4167, 1.0, 0.4167, -1.11e-16, 0.4375, -1.11e-16, 0.4375, 0.1667, 0.4167, 0.1667, 0.4167, 0.1667, 0.4375, 0.1667, 0.4375, 0.3333, 0.4167, 0.3333, 0.4167, 0.3333, 0.4375, 0.3333, 0.4375, 0.5, 0.4167, 0.5, 0.4375, 0.5, 0.4583, 0.5, 0.4583, 0.6667, 0.4375, 0.6667, 0.4375, 0.6667, 0.4583, 0.6667, 0.4583, 0.8333, 0.4375, 0.8333, 0.4375, 0.8333, 0.4583, 0.8333, 0.4583, 1.0, 0.4375, 1.0, 0.4375, -1.11e-16, 0.4583, -1.11e-16, 0.4583, 0.1667, 0.4375, 0.1667, 0.4375, 0.1667, 0.4583, 0.1667, 0.4583, 0.3333, 0.4375, 0.3333, 0.4375, 0.3333, 0.4583, 0.3333, 0.4583, 0.5, 0.4375, 0.5, 0.4583, 0.5, 0.4792, 0.5, 0.4792, 0.6667, 0.4583, 0.6667, 0.4583, 0.6667, 0.4792, 0.6667, 0.4792, 0.8333, 0.4583, 0.8333, 0.4583, 0.8333, 0.4792, 0.8333, 0.4792, 1.0, 0.4583, 1.0, 0.4583, -1.11e-16, 0.4792, -1.11e-16, 0.4792, 0.1667, 0.4583, 0.1667, 0.4583, 0.1667, 0.4792, 0.1667, 0.4792, 0.3333, 0.4583, 0.3333, 0.4583, 0.3333, 0.4792, 0.3333, 0.4792, 0.5, 0.4583, 0.5, 0.4792, 0.5, 0.5, 0.5, 0.5, 0.6667, 0.4792, 0.6667, 0.4792, 0.6667, 0.5, 0.6667, 0.5, 0.8333, 0.4792, 0.8333, 0.4792, 0.8333, 0.5, 0.8333, 0.5, 1.0, 0.4792, 1.0, 0.4792, -1.11e-16, 0.5, -1.11e-16, 0.5, 0.1667, 0.4792, 0.1667, 0.4792, 0.1667, 0.5, 0.1667, 0.5, 0.3333, 0.4792, 0.3333, 0.4792, 0.3333, 0.5, 0.3333, 0.5, 0.5, 0.4792, 0.5])
me_torus.materials.append(mat_original_orange_rim)
me_torus.update()
me_cube_001 = bpy.data.meshes.new('Cube.001')
me_cube_001.from_pydata([(-7.0, -0.06, -3.5), (-7.0, -0.06, 3.5), (-7.0, 0.06, -3.5), (-7.0, 0.06, 3.5), (7.0, -0.06, -3.5), (7.0, -0.06, 3.5), (7.0, 0.06, -3.5), (7.0, 0.06, 3.5)], [], [(0, 1, 3, 2), (2, 3, 7, 6), (6, 7, 5, 4), (4, 5, 1, 0), (2, 6, 4, 0), (7, 3, 1, 5)])
_uv = me_cube_001.uv_layers.new(name='UVMap')
_uv.uv.foreach_set('vector', [0.375, 0.0, 0.625, 0.0, 0.625, 0.25, 0.375, 0.25, 0.375, 0.25, 0.625, 0.25, 0.625, 0.5, 0.375, 0.5, 0.375, 0.5, 0.625, 0.5, 0.625, 0.75, 0.375, 0.75, 0.375, 0.75, 0.625, 0.75, 0.625, 1.0, 0.375, 1.0, 0.125, 0.5, 0.375, 0.5, 0.375, 0.75, 0.125, 0.75, 0.625, 0.5, 0.875, 0.5, 0.875, 0.75, 0.625, 0.75])
me_cube_001.materials.append(mat_original_frosted_backboard)
me_cube_001.update()
me_cylinder = bpy.data.meshes.new('Cylinder')
me_cylinder.from_pydata([(0.0, 0.026, -0.85), (0.0, 0.026, 0.85), (0.026, 0.0, -0.85), (0.026, 0.0, 0.85), (0.0, -0.026, -0.85), (0.0, -0.026, 0.85), (-0.026, 0.0, -0.85), (-0.026, 0.0, 0.85), (-0.1499, 1.165, -0.85), (-0.1499, 1.165, 0.85), (-0.1239, 1.139, -0.85), (-0.1239, 1.139, 0.85), (-0.1499, 1.113, -0.85), (-0.1499, 1.113, 0.85), (-0.1759, 1.139, -0.85), (-0.1759, 1.139, 0.85), (-0.5895, 2.226, -0.85), (-0.5895, 2.226, 0.85), (-0.5635, 2.2, -0.85), (-0.5635, 2.2, 0.85), (-0.5895, 2.174, -0.85), (-0.5895, 2.174, 0.85), (-0.6155, 2.2, -0.85), (-0.6155, 2.2, 0.85), (-1.289, 3.137, -0.85), (-1.289, 3.137, 0.85), (-1.263, 3.111, -0.85), (-1.263, 3.111, 0.85), (-1.289, 3.085, -0.85), (-1.289, 3.085, 0.85), (-1.315, 3.111, -0.85), (-1.315, 3.111, 0.85), (-2.2, 3.837, -0.85), (-2.2, 3.837, 0.85), (-2.174, 3.811, -0.85), (-2.174, 3.811, 0.85), (-2.2, 3.785, -0.85), (-2.2, 3.785, 0.85), (-2.226, 3.811, -0.85), (-2.226, 3.811, 0.85), (-3.261, 4.276, -0.85), (-3.261, 4.276, 0.85), (-3.235, 4.25, -0.85), (-3.235, 4.25, 0.85), (-3.261, 4.224, -0.85), (-3.261, 4.224, 0.85), (-3.287, 4.25, -0.85), (-3.287, 4.25, 0.85), (-4.4, 4.426, -0.85), (-4.4, 4.426, 0.85), (-4.374, 4.4, -0.85), (-4.374, 4.4, 0.85), (-4.4, 4.374, -0.85), (-4.4, 4.374, 0.85), (-4.426, 4.4, -0.85), (-4.426, 4.4, 0.85), (-5.539, 4.276, -0.85), (-5.539, 4.276, 0.85), (-5.513, 4.25, -0.85), (-5.513, 4.25, 0.85), (-5.539, 4.224, -0.85), (-5.539, 4.224, 0.85), (-5.565, 4.25, -0.85), (-5.565, 4.25, 0.85), (-6.6, 3.837, -0.85), (-6.6, 3.837, 0.85), (-6.574, 3.811, -0.85), (-6.574, 3.811, 0.85), (-6.6, 3.785, -0.85), (-6.6, 3.785, 0.85), (-6.626, 3.811, -0.85), (-6.626, 3.811, 0.85), (-7.511, 3.137, -0.85), (-7.511, 3.137, 0.85), (-7.485, 3.111, -0.85), (-7.485, 3.111, 0.85), (-7.511, 3.085, -0.85), (-7.511, 3.085, 0.85), (-7.537, 3.111, -0.85), (-7.537, 3.111, 0.85), (-8.211, 2.226, -0.85), (-8.211, 2.226, 0.85), (-8.185, 2.2, -0.85), (-8.185, 2.2, 0.85), (-8.211, 2.174, -0.85), (-8.211, 2.174, 0.85), (-8.237, 2.2, -0.85), (-8.237, 2.2, 0.85), (-8.65, 1.165, -0.85), (-8.65, 1.165, 0.85), (-8.624, 1.139, -0.85), (-8.624, 1.139, 0.85), (-8.65, 1.113, -0.85), (-8.65, 1.113, 0.85), (-8.676, 1.139, -0.85), (-8.676, 1.139, 0.85), (-8.8, 0.026, -0.85), (-8.8, 0.026, 0.85), (-8.774, 5.388e-16, -0.85), (-8.774, 5.388e-16, 0.85), (-8.8, -0.026, -0.85), (-8.8, -0.026, 0.85), (-8.826, 5.388e-16, -0.85), (-8.826, 5.388e-16, 0.85), (-8.65, -1.113, -0.85), (-8.65, -1.113, 0.85), (-8.624, -1.139, -0.85), (-8.624, -1.139, 0.85), (-8.65, -1.165, -0.85), (-8.65, -1.165, 0.85), (-8.676, -1.139, -0.85), (-8.676, -1.139, 0.85), (-8.211, -2.174, -0.85), (-8.211, -2.174, 0.85), (-8.185, -2.2, -0.85), (-8.185, -2.2, 0.85), (-8.211, -2.226, -0.85), (-8.211, -2.226, 0.85), (-8.237, -2.2, -0.85), (-8.237, -2.2, 0.85), (-7.511, -3.085, -0.85), (-7.511, -3.085, 0.85), (-7.485, -3.111, -0.85), (-7.485, -3.111, 0.85), (-7.511, -3.137, -0.85), (-7.511, -3.137, 0.85), (-7.537, -3.111, -0.85), (-7.537, -3.111, 0.85), (-6.6, -3.785, -0.85), (-6.6, -3.785, 0.85), (-6.574, -3.811, -0.85), (-6.574, -3.811, 0.85), (-6.6, -3.837, -0.85), (-6.6, -3.837, 0.85), (-6.626, -3.811, -0.85), (-6.626, -3.811, 0.85), (-5.539, -4.224, -0.85), (-5.539, -4.224, 0.85), (-5.513, -4.25, -0.85), (-5.513, -4.25, 0.85), (-5.539, -4.276, -0.85), (-5.539, -4.276, 0.85), (-5.565, -4.25, -0.85), (-5.565, -4.25, 0.85), (-4.4, -4.374, -0.85), (-4.4, -4.374, 0.85), (-4.374, -4.4, -0.85), (-4.374, -4.4, 0.85), (-4.4, -4.426, -0.85), (-4.4, -4.426, 0.85), (-4.426, -4.4, -0.85), (-4.426, -4.4, 0.85), (-3.261, -4.224, -0.85), (-3.261, -4.224, 0.85), (-3.235, -4.25, -0.85), (-3.235, -4.25, 0.85), (-3.261, -4.276, -0.85), (-3.261, -4.276, 0.85), (-3.287, -4.25, -0.85), (-3.287, -4.25, 0.85), (-2.2, -3.785, -0.85), (-2.2, -3.785, 0.85), (-2.174, -3.811, -0.85), (-2.174, -3.811, 0.85), (-2.2, -3.837, -0.85), (-2.2, -3.837, 0.85), (-2.226, -3.811, -0.85), (-2.226, -3.811, 0.85), (-1.289, -3.085, -0.85), (-1.289, -3.085, 0.85), (-1.263, -3.111, -0.85), (-1.263, -3.111, 0.85), (-1.289, -3.137, -0.85), (-1.289, -3.137, 0.85), (-1.315, -3.111, -0.85), (-1.315, -3.111, 0.85), (-0.5895, -2.174, -0.85), (-0.5895, -2.174, 0.85), (-0.5635, -2.2, -0.85), (-0.5635, -2.2, 0.85), (-0.5895, -2.226, -0.85), (-0.5895, -2.226, 0.85), (-0.6155, -2.2, -0.85), (-0.6155, -2.2, 0.85), (-0.1499, -1.113, -0.85), (-0.1499, -1.113, 0.85), (-0.1239, -1.139, -0.85), (-0.1239, -1.139, 0.85), (-0.1499, -1.165, -0.85), (-0.1499, -1.165, 0.85), (-0.1759, -1.139, -0.85), (-0.1759, -1.139, 0.85)], [], [(0, 1, 3, 2), (2, 3, 5, 4), (3, 1, 7, 5), (4, 5, 7, 6), (6, 7, 1, 0), (0, 2, 4, 6), (8, 9, 11, 10), (10, 11, 13, 12), (11, 9, 15, 13), (12, 13, 15, 14), (14, 15, 9, 8), (8, 10, 12, 14), (16, 17, 19, 18), (18, 19, 21, 20), (19, 17, 23, 21), (20, 21, 23, 22), (22, 23, 17, 16), (16, 18, 20, 22), (24, 25, 27, 26), (26, 27, 29, 28), (27, 25, 31, 29), (28, 29, 31, 30), (30, 31, 25, 24), (24, 26, 28, 30), (32, 33, 35, 34), (34, 35, 37, 36), (35, 33, 39, 37), (36, 37, 39, 38), (38, 39, 33, 32), (32, 34, 36, 38), (40, 41, 43, 42), (42, 43, 45, 44), (43, 41, 47, 45), (44, 45, 47, 46), (46, 47, 41, 40), (40, 42, 44, 46), (48, 49, 51, 50), (50, 51, 53, 52), (51, 49, 55, 53), (52, 53, 55, 54), (54, 55, 49, 48), (48, 50, 52, 54), (56, 57, 59, 58), (58, 59, 61, 60), (59, 57, 63, 61), (60, 61, 63, 62), (62, 63, 57, 56), (56, 58, 60, 62), (64, 65, 67, 66), (66, 67, 69, 68), (67, 65, 71, 69), (68, 69, 71, 70), (70, 71, 65, 64), (64, 66, 68, 70), (72, 73, 75, 74), (74, 75, 77, 76), (75, 73, 79, 77), (76, 77, 79, 78), (78, 79, 73, 72), (72, 74, 76, 78), (80, 81, 83, 82), (82, 83, 85, 84), (83, 81, 87, 85), (84, 85, 87, 86), (86, 87, 81, 80), (80, 82, 84, 86), (88, 89, 91, 90), (90, 91, 93, 92), (91, 89, 95, 93), (92, 93, 95, 94), (94, 95, 89, 88), (88, 90, 92, 94), (96, 97, 99, 98), (98, 99, 101, 100), (99, 97, 103, 101), (100, 101, 103, 102), (102, 103, 97, 96), (96, 98, 100, 102), (104, 105, 107, 106), (106, 107, 109, 108), (107, 105, 111, 109), (108, 109, 111, 110), (110, 111, 105, 104), (104, 106, 108, 110), (112, 113, 115, 114), (114, 115, 117, 116), (115, 113, 119, 117), (116, 117, 119, 118), (118, 119, 113, 112), (112, 114, 116, 118), (120, 121, 123, 122), (122, 123, 125, 124), (123, 121, 127, 125), (124, 125, 127, 126), (126, 127, 121, 120), (120, 122, 124, 126), (128, 129, 131, 130), (130, 131, 133, 132), (131, 129, 135, 133), (132, 133, 135, 134), (134, 135, 129, 128), (128, 130, 132, 134), (136, 137, 139, 138), (138, 139, 141, 140), (139, 137, 143, 141), (140, 141, 143, 142), (142, 143, 137, 136), (136, 138, 140, 142), (144, 145, 147, 146), (146, 147, 149, 148), (147, 145, 151, 149), (148, 149, 151, 150), (150, 151, 145, 144), (144, 146, 148, 150), (152, 153, 155, 154), (154, 155, 157, 156), (155, 153, 159, 157), (156, 157, 159, 158), (158, 159, 153, 152), (152, 154, 156, 158), (160, 161, 163, 162), (162, 163, 165, 164), (163, 161, 167, 165), (164, 165, 167, 166), (166, 167, 161, 160), (160, 162, 164, 166), (168, 169, 171, 170), (170, 171, 173, 172), (171, 169, 175, 173), (172, 173, 175, 174), (174, 175, 169, 168), (168, 170, 172, 174), (176, 177, 179, 178), (178, 179, 181, 180), (179, 177, 183, 181), (180, 181, 183, 182), (182, 183, 177, 176), (176, 178, 180, 182), (184, 185, 187, 186), (186, 187, 189, 188), (187, 185, 191, 189), (188, 189, 191, 190), (190, 191, 185, 184), (184, 186, 188, 190)])
_uv = me_cylinder.uv_layers.new(name='UVMap')
_uv.uv.foreach_set('vector', [1.0, 0.5, 1.0, 1.0, 0.75, 1.0, 0.75, 0.5, 0.75, 0.5, 0.75, 1.0, 0.5, 1.0, 0.5, 0.5, 0.49, 0.25, 0.25, 0.49, 0.01, 0.25, 0.25, 0.01, 0.5, 0.5, 0.5, 1.0, 0.25, 1.0, 0.25, 0.5, 0.25, 0.5, 0.25, 1.0, 0.0, 1.0, 0.0, 0.5, 0.75, 0.49, 0.99, 0.25, 0.75, 0.01, 0.51, 0.25, 1.0, 0.5, 1.0, 1.0, 0.75, 1.0, 0.75, 0.5, 0.75, 0.5, 0.75, 1.0, 0.5, 1.0, 0.5, 0.5, 0.49, 0.25, 0.25, 0.49, 0.01, 0.25, 0.25, 0.01, 0.5, 0.5, 0.5, 1.0, 0.25, 1.0, 0.25, 0.5, 0.25, 0.5, 0.25, 1.0, 0.0, 1.0, 0.0, 0.5, 0.75, 0.49, 0.99, 0.25, 0.75, 0.01, 0.51, 0.25, 1.0, 0.5, 1.0, 1.0, 0.75, 1.0, 0.75, 0.5, 0.75, 0.5, 0.75, 1.0, 0.5, 1.0, 0.5, 0.5, 0.49, 0.25, 0.25, 0.49, 0.01, 0.25, 0.25, 0.01, 0.5, 0.5, 0.5, 1.0, 0.25, 1.0, 0.25, 0.5, 0.25, 0.5, 0.25, 1.0, 0.0, 1.0, 0.0, 0.5, 0.75, 0.49, 0.99, 0.25, 0.75, 0.01, 0.51, 0.25, 1.0, 0.5, 1.0, 1.0, 0.75, 1.0, 0.75, 0.5, 0.75, 0.5, 0.75, 1.0, 0.5, 1.0, 0.5, 0.5, 0.49, 0.25, 0.25, 0.49, 0.01, 0.25, 0.25, 0.01, 0.5, 0.5, 0.5, 1.0, 0.25, 1.0, 0.25, 0.5, 0.25, 0.5, 0.25, 1.0, 0.0, 1.0, 0.0, 0.5, 0.75, 0.49, 0.99, 0.25, 0.75, 0.01, 0.51, 0.25, 1.0, 0.5, 1.0, 1.0, 0.75, 1.0, 0.75, 0.5, 0.75, 0.5, 0.75, 1.0, 0.5, 1.0, 0.5, 0.5, 0.49, 0.25, 0.25, 0.49, 0.01, 0.25, 0.25, 0.01, 0.5, 0.5, 0.5, 1.0, 0.25, 1.0, 0.25, 0.5, 0.25, 0.5, 0.25, 1.0, 0.0, 1.0, 0.0, 0.5, 0.75, 0.49, 0.99, 0.25, 0.75, 0.01, 0.51, 0.25, 1.0, 0.5, 1.0, 1.0, 0.75, 1.0, 0.75, 0.5, 0.75, 0.5, 0.75, 1.0, 0.5, 1.0, 0.5, 0.5, 0.49, 0.25, 0.25, 0.49, 0.01, 0.25, 0.25, 0.01, 0.5, 0.5, 0.5, 1.0, 0.25, 1.0, 0.25, 0.5, 0.25, 0.5, 0.25, 1.0, 0.0, 1.0, 0.0, 0.5, 0.75, 0.49, 0.99, 0.25, 0.75, 0.01, 0.51, 0.25, 1.0, 0.5, 1.0, 1.0, 0.75, 1.0, 0.75, 0.5, 0.75, 0.5, 0.75, 1.0, 0.5, 1.0, 0.5, 0.5, 0.49, 0.25, 0.25, 0.49, 0.01, 0.25, 0.25, 0.01, 0.5, 0.5, 0.5, 1.0, 0.25, 1.0, 0.25, 0.5, 0.25, 0.5, 0.25, 1.0, 0.0, 1.0, 0.0, 0.5, 0.75, 0.49, 0.99, 0.25, 0.75, 0.01, 0.51, 0.25, 1.0, 0.5, 1.0, 1.0, 0.75, 1.0, 0.75, 0.5, 0.75, 0.5, 0.75, 1.0, 0.5, 1.0, 0.5, 0.5, 0.49, 0.25, 0.25, 0.49, 0.01, 0.25, 0.25, 0.01, 0.5, 0.5, 0.5, 1.0, 0.25, 1.0, 0.25, 0.5, 0.25, 0.5, 0.25, 1.0, 0.0, 1.0, 0.0, 0.5, 0.75, 0.49, 0.99, 0.25, 0.75, 0.01, 0.51, 0.25, 1.0, 0.5, 1.0, 1.0, 0.75, 1.0, 0.75, 0.5, 0.75, 0.5, 0.75, 1.0, 0.5, 1.0, 0.5, 0.5, 0.49, 0.25, 0.25, 0.49, 0.01, 0.25, 0.25, 0.01, 0.5, 0.5, 0.5, 1.0, 0.25, 1.0, 0.25, 0.5, 0.25, 0.5, 0.25, 1.0, 0.0, 1.0, 0.0, 0.5, 0.75, 0.49, 0.99, 0.25, 0.75, 0.01, 0.51, 0.25, 1.0, 0.5, 1.0, 1.0, 0.75, 1.0, 0.75, 0.5, 0.75, 0.5, 0.75, 1.0, 0.5, 1.0, 0.5, 0.5, 0.49, 0.25, 0.25, 0.49, 0.01, 0.25, 0.25, 0.01, 0.5, 0.5, 0.5, 1.0, 0.25, 1.0, 0.25, 0.5, 0.25, 0.5, 0.25, 1.0, 0.0, 1.0, 0.0, 0.5, 0.75, 0.49, 0.99, 0.25, 0.75, 0.01, 0.51, 0.25, 1.0, 0.5, 1.0, 1.0, 0.75, 1.0, 0.75, 0.5, 0.75, 0.5, 0.75, 1.0, 0.5, 1.0, 0.5, 0.5, 0.49, 0.25, 0.25, 0.49, 0.01, 0.25, 0.25, 0.01, 0.5, 0.5, 0.5, 1.0, 0.25, 1.0, 0.25, 0.5, 0.25, 0.5, 0.25, 1.0, 0.0, 1.0, 0.0, 0.5, 0.75, 0.49, 0.99, 0.25, 0.75, 0.01, 0.51, 0.25, 1.0, 0.5, 1.0, 1.0, 0.75, 1.0, 0.75, 0.5, 0.75, 0.5, 0.75, 1.0, 0.5, 1.0, 0.5, 0.5, 0.49, 0.25, 0.25, 0.49, 0.01, 0.25, 0.25, 0.01, 0.5, 0.5, 0.5, 1.0, 0.25, 1.0, 0.25, 0.5, 0.25, 0.5, 0.25, 1.0, 0.0, 1.0, 0.0, 0.5, 0.75, 0.49, 0.99, 0.25, 0.75, 0.01, 0.51, 0.25, 1.0, 0.5, 1.0, 1.0, 0.75, 1.0, 0.75, 0.5, 0.75, 0.5, 0.75, 1.0, 0.5, 1.0, 0.5, 0.5, 0.49, 0.25, 0.25, 0.49, 0.01, 0.25, 0.25, 0.01, 0.5, 0.5, 0.5, 1.0, 0.25, 1.0, 0.25, 0.5, 0.25, 0.5, 0.25, 1.0, 0.0, 1.0, 0.0, 0.5, 0.75, 0.49, 0.99, 0.25, 0.75, 0.01, 0.51, 0.25, 1.0, 0.5, 1.0, 1.0, 0.75, 1.0, 0.75, 0.5, 0.75, 0.5, 0.75, 1.0, 0.5, 1.0, 0.5, 0.5, 0.49, 0.25, 0.25, 0.49, 0.01, 0.25, 0.25, 0.01, 0.5, 0.5, 0.5, 1.0, 0.25, 1.0, 0.25, 0.5, 0.25, 0.5, 0.25, 1.0, 0.0, 1.0, 0.0, 0.5, 0.75, 0.49, 0.99, 0.25, 0.75, 0.01, 0.51, 0.25, 1.0, 0.5, 1.0, 1.0, 0.75, 1.0, 0.75, 0.5, 0.75, 0.5, 0.75, 1.0, 0.5, 1.0, 0.5, 0.5, 0.49, 0.25, 0.25, 0.49, 0.01, 0.25, 0.25, 0.01, 0.5, 0.5, 0.5, 1.0, 0.25, 1.0, 0.25, 0.5, 0.25, 0.5, 0.25, 1.0, 0.0, 1.0, 0.0, 0.5, 0.75, 0.49, 0.99, 0.25, 0.75, 0.01, 0.51, 0.25, 1.0, 0.5, 1.0, 1.0, 0.75, 1.0, 0.75, 0.5, 0.75, 0.5, 0.75, 1.0, 0.5, 1.0, 0.5, 0.5, 0.49, 0.25, 0.25, 0.49, 0.01, 0.25, 0.25, 0.01, 0.5, 0.5, 0.5, 1.0, 0.25, 1.0, 0.25, 0.5, 0.25, 0.5, 0.25, 1.0, 0.0, 1.0, 0.0, 0.5, 0.75, 0.49, 0.99, 0.25, 0.75, 0.01, 0.51, 0.25, 1.0, 0.5, 1.0, 1.0, 0.75, 1.0, 0.75, 0.5, 0.75, 0.5, 0.75, 1.0, 0.5, 1.0, 0.5, 0.5, 0.49, 0.25, 0.25, 0.49, 0.01, 0.25, 0.25, 0.01, 0.5, 0.5, 0.5, 1.0, 0.25, 1.0, 0.25, 0.5, 0.25, 0.5, 0.25, 1.0, 0.0, 1.0, 0.0, 0.5, 0.75, 0.49, 0.99, 0.25, 0.75, 0.01, 0.51, 0.25, 1.0, 0.5, 1.0, 1.0, 0.75, 1.0, 0.75, 0.5, 0.75, 0.5, 0.75, 1.0, 0.5, 1.0, 0.5, 0.5, 0.49, 0.25, 0.25, 0.49, 0.01, 0.25, 0.25, 0.01, 0.5, 0.5, 0.5, 1.0, 0.25, 1.0, 0.25, 0.5, 0.25, 0.5, 0.25, 1.0, 0.0, 1.0, 0.0, 0.5, 0.75, 0.49, 0.99, 0.25, 0.75, 0.01, 0.51, 0.25, 1.0, 0.5, 1.0, 1.0, 0.75, 1.0, 0.75, 0.5, 0.75, 0.5, 0.75, 1.0, 0.5, 1.0, 0.5, 0.5, 0.49, 0.25, 0.25, 0.49, 0.01, 0.25, 0.25, 0.01, 0.5, 0.5, 0.5, 1.0, 0.25, 1.0, 0.25, 0.5, 0.25, 0.5, 0.25, 1.0, 0.0, 1.0, 0.0, 0.5, 0.75, 0.49, 0.99, 0.25, 0.75, 0.01, 0.51, 0.25, 1.0, 0.5, 1.0, 1.0, 0.75, 1.0, 0.75, 0.5, 0.75, 0.5, 0.75, 1.0, 0.5, 1.0, 0.5, 0.5, 0.49, 0.25, 0.25, 0.49, 0.01, 0.25, 0.25, 0.01, 0.5, 0.5, 0.5, 1.0, 0.25, 1.0, 0.25, 0.5, 0.25, 0.5, 0.25, 1.0, 0.0, 1.0, 0.0, 0.5, 0.75, 0.49, 0.99, 0.25, 0.75, 0.01, 0.51, 0.25, 1.0, 0.5, 1.0, 1.0, 0.75, 1.0, 0.75, 0.5, 0.75, 0.5, 0.75, 1.0, 0.5, 1.0, 0.5, 0.5, 0.49, 0.25, 0.25, 0.49, 0.01, 0.25, 0.25, 0.01, 0.5, 0.5, 0.5, 1.0, 0.25, 1.0, 0.25, 0.5, 0.25, 0.5, 0.25, 1.0, 0.0, 1.0, 0.0, 0.5, 0.75, 0.49, 0.99, 0.25, 0.75, 0.01, 0.51, 0.25, 1.0, 0.5, 1.0, 1.0, 0.75, 1.0, 0.75, 0.5, 0.75, 0.5, 0.75, 1.0, 0.5, 1.0, 0.5, 0.5, 0.49, 0.25, 0.25, 0.49, 0.01, 0.25, 0.25, 0.01, 0.5, 0.5, 0.5, 1.0, 0.25, 1.0, 0.25, 0.5, 0.25, 0.5, 0.25, 1.0, 0.0, 1.0, 0.0, 0.5, 0.75, 0.49, 0.99, 0.25, 0.75, 0.01, 0.51, 0.25, 1.0, 0.5, 1.0, 1.0, 0.75, 1.0, 0.75, 0.5, 0.75, 0.5, 0.75, 1.0, 0.5, 1.0, 0.5, 0.5, 0.49, 0.25, 0.25, 0.49, 0.01, 0.25, 0.25, 0.01, 0.5, 0.5, 0.5, 1.0, 0.25, 1.0, 0.25, 0.5, 0.25, 0.5, 0.25, 1.0, 0.0, 1.0, 0.0, 0.5, 0.75, 0.49, 0.99, 0.25, 0.75, 0.01, 0.51, 0.25, 1.0, 0.5, 1.0, 1.0, 0.75, 1.0, 0.75, 0.5, 0.75, 0.5, 0.75, 1.0, 0.5, 1.0, 0.5, 0.5, 0.49, 0.25, 0.25, 0.49, 0.01, 0.25, 0.25, 0.01, 0.5, 0.5, 0.5, 1.0, 0.25, 1.0, 0.25, 0.5, 0.25, 0.5, 0.25, 1.0, 0.0, 1.0, 0.0, 0.5, 0.75, 0.49, 0.99, 0.25, 0.75, 0.01, 0.51, 0.25])
me_cylinder.materials.append(mat_original_nylon_net)
me_cylinder.update()

# ---- objects
ob_hoops_rim = bpy.data.objects.new('Hoops_Rim', me_torus)
ob_hoops_backboard = bpy.data.objects.new('Hoops_Backboard', me_cube_001)
ob_hoops_net = bpy.data.objects.new('Hoops_Net', me_cylinder)

# ---- transforms, parenting, visibility, modifiers, constraints
ob_hoops_rim.location = (0.0, 0.0, 5.8)
ob_hoops_backboard.location = (0.0, -6.0, 9.5)
ob_hoops_net.location = (4.4, 0.0, 4.95)

# ---- collection membership
col_collection.objects.link(ob_hoops_rim)
col_collection.objects.link(ob_hoops_backboard)
col_collection.objects.link(ob_hoops_net)

# ---- scene / render settings (as saved in the file)
scene.frame_start = 1; scene.frame_end = 250; scene.frame_set(1)
scene.render.engine = 'BLENDER_EEVEE_NEXT'
bpy.context.view_layer.update()

# ---- added for rendering (the .blend has no active camera and no usable light): camera, sun
cam_auto = bpy.data.cameras.new('AutoCamera')
cam_auto.lens = 50.0
cam_auto.sensor_width = 36.0
cam_auto.clip_end = 1000.0
ob_auto_camera = bpy.data.objects.new('AutoCamera', cam_auto)
scene.collection.objects.link(ob_auto_camera)
ob_auto_camera.location = (18.3251, -22.6401, 23.2101)
ob_auto_camera.rotation_euler = (1.09748, -7.21219e-08, 0.694738)
scene.camera = ob_auto_camera
light_auto_sun = bpy.data.lights.new('AutoSun', 'SUN')
light_auto_sun.energy = 3.0
light_auto_sun.angle = 0.0523599
ob_auto_sun = bpy.data.objects.new('AutoSun', light_auto_sun)
scene.collection.objects.link(ob_auto_sun)
ob_auto_sun.rotation_euler = (0.872665, 0.174533, 0.523599)
bpy.context.view_layer.update()
